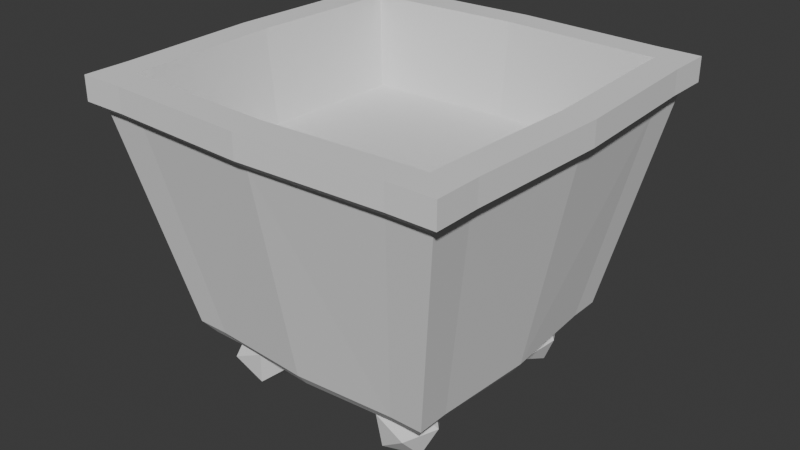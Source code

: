# Source: faccart.blend  (saved by Blender 4.1.24; exported with 4.5.12 LTS)
import bpy
from mathutils import Matrix  # noqa: F401  (used for matrix-valued properties, if any)

bpy.ops.wm.read_factory_settings(use_empty=True)
scene = bpy.context.scene
scene.name = 'Scene'

# ---- world
world_world = bpy.data.worlds.new('World'); scene.world = world_world
world_world.use_nodes = True; world_world.node_tree.nodes.clear()
_N = world_world.node_tree.nodes; _L = world_world.node_tree.links
n0 = _N.new('ShaderNodeOutputWorld'); n0.name = 'World Output'; n0.location = (300, 300)
n1 = _N.new('ShaderNodeBackground'); n1.name = 'Background'; n1.location = (10, 300)
n1.inputs[0].default_value = (0.05088, 0.05088, 0.05088, 1.0)
_L.new(n1.outputs[0], n0.inputs[0])
n0.is_active_output = True
world_world.color = (0.05088, 0.05088, 0.05088)
world_world.use_sun_shadow = False
world_world.sun_shadow_jitter_overblur = 0.0

# ---- meshes
me_cube_003 = bpy.data.meshes.new('Cube.003')
me_cube_003.from_pydata([(-2.0, 0.0, 0.6834), (-3.0, 0.0, 4.7), (-1.9, 1.9, 0.6834), (-2.9, 2.9, 4.7), (0.0, 0.0, 0.6834), (0.0, 2.0, 0.6834), (0.0, 3.0, 4.7), (-3.0, 0.0, 4.33), (-2.9, 2.9, 4.33), (0.0, 3.0, 4.33), (-2.713, 2.713, 4.173), (0.0, 2.813, 4.173), (-2.813, 0.0, 4.173), (-2.051, 2.051, 0.8847), (0.0, 2.151, 0.8847), (-2.151, 0.0, 0.8847), (-1.593, 1.9, 0.6834), (-2.44, 2.9, 4.7), (-1.693, 0.0, 0.6834), (-2.54, 0.0, 4.7), (-2.44, 2.9, 4.33), (-2.281, 2.713, 4.173), (-1.721, 2.051, 0.8847), (-1.9, 1.593, 0.6834), (-2.9, 2.439, 4.7), (0.0, 1.693, 0.6834), (0.0, 2.539, 4.7), (-2.9, 2.439, 4.33), (-2.713, 2.28, 4.173), (-2.051, 1.72, 0.8847), (-2.44, 2.439, 4.7), (-1.593, 1.593, 0.6834), (-1.9, 1.435, 0.6834), (0.0, 2.302, 2.286), (-2.44, 2.202, 4.7), (-1.593, 1.435, 0.6834), (-2.9, 2.202, 4.7), (0.0, 1.535, 0.6834), (-2.9, 2.202, 4.33), (-2.713, 2.059, 4.173), (-2.051, 1.551, 0.8847), (-2.197, 2.9, 4.7), (-1.532, 0.0, 0.6834), (-2.197, 2.9, 4.33), (-2.054, 2.713, 4.173), (-1.547, 2.051, 0.8847), (-1.432, 1.9, 0.6834), (-2.297, 0.0, 2.286), (-2.197, 2.439, 4.7), (-1.432, 1.593, 0.6834), (-2.197, 2.202, 2.286), (-1.432, 1.435, 0.6834), (-1.148, 1.252, -0.05576), (-0.8327, 1.446, 0.3179), (-1.078, 0.9868, 0.3927), (-1.557, 1.022, 0.1802), (-1.609, 1.503, -0.02586), (-1.161, 1.765, 0.05927), (-1.048, 1.336, 0.7849), (-1.495, 1.074, 0.6997), (-1.824, 1.393, 0.4411), (-1.579, 1.852, 0.3663), (-1.099, 1.817, 0.5788), (-1.509, 1.587, 0.8148), (2.0, 0.0, 0.6834), (3.0, 0.0, 4.7), (1.9, 1.9, 0.6834), (2.9, 2.9, 4.7), (3.0, 0.0, 4.33), (2.9, 2.9, 4.33), (2.713, 2.713, 4.173), (2.813, 0.0, 4.173), (2.051, 2.051, 0.8847), (2.151, 0.0, 0.8847), (1.593, 1.9, 0.6834), (2.44, 2.9, 4.7), (1.693, 0.0, 0.6834), (2.54, 0.0, 4.7), (2.44, 2.9, 4.33), (2.281, 2.713, 4.173), (1.721, 2.051, 0.8847), (1.9, 1.593, 0.6834), (2.9, 2.439, 4.7), (2.9, 2.439, 4.33), (2.713, 2.28, 4.173), (2.051, 1.72, 0.8847), (2.44, 2.439, 4.7), (1.593, 1.593, 0.6834), (1.9, 1.435, 0.6834), (2.44, 2.202, 4.7), (1.593, 1.435, 0.6834), (2.9, 2.202, 4.7), (2.9, 2.202, 4.33), (2.713, 2.059, 4.173), (2.051, 1.551, 0.8847), (2.197, 2.9, 4.7), (1.532, 0.0, 0.6834), (2.197, 2.9, 4.33), (2.054, 2.713, 4.173), (1.547, 2.051, 0.8847), (1.432, 1.9, 0.6834), (2.297, 0.0, 2.286), (2.197, 2.439, 4.7), (1.432, 1.593, 0.6834), (2.197, 2.202, 2.286), (1.432, 1.435, 0.6834), (1.148, 1.252, -0.05576), (0.8327, 1.446, 0.3179), (1.078, 0.9868, 0.3927), (1.557, 1.022, 0.1802), (1.609, 1.503, -0.02586), (1.161, 1.765, 0.05927), (1.048, 1.336, 0.7849), (1.495, 1.074, 0.6997), (1.824, 1.393, 0.4411), (1.579, 1.852, 0.3663), (1.099, 1.817, 0.5788), (1.509, 1.587, 0.8148), (-1.9, -1.9, 0.6834), (-2.9, -2.9, 4.7), (0.0, -2.0, 0.6834), (0.0, -3.0, 4.7), (-2.9, -2.9, 4.33), (0.0, -3.0, 4.33), (-2.713, -2.713, 4.173), (0.0, -2.813, 4.173), (-2.051, -2.051, 0.8847), (0.0, -2.151, 0.8847), (-1.593, -1.9, 0.6834), (-2.44, -2.9, 4.7), (-2.44, -2.9, 4.33), (-2.281, -2.713, 4.173), (-1.721, -2.051, 0.8847), (-1.9, -1.593, 0.6834), (-2.9, -2.439, 4.7), (0.0, -1.693, 0.6834), (0.0, -2.539, 4.7), (-2.9, -2.439, 4.33), (-2.713, -2.28, 4.173), (-2.051, -1.72, 0.8847), (-2.44, -2.439, 4.7), (-1.593, -1.593, 0.6834), (-1.9, -1.435, 0.6834), (0.0, -2.302, 2.286), (-2.44, -2.202, 4.7), (-1.593, -1.435, 0.6834), (-2.9, -2.202, 4.7), (0.0, -1.535, 0.6834), (-2.9, -2.202, 4.33), (-2.713, -2.059, 4.173), (-2.051, -1.551, 0.8847), (-2.197, -2.9, 4.7), (-2.197, -2.9, 4.33), (-2.054, -2.713, 4.173), (-1.547, -2.051, 0.8847), (-1.432, -1.9, 0.6834), (-2.197, -2.439, 4.7), (-1.432, -1.593, 0.6834), (-2.197, -2.202, 2.286), (-1.432, -1.435, 0.6834), (-1.148, -1.252, -0.05576), (-0.8327, -1.446, 0.3179), (-1.078, -0.9868, 0.3927), (-1.557, -1.022, 0.1802), (-1.609, -1.503, -0.02586), (-1.161, -1.765, 0.05927), (-1.048, -1.336, 0.7849), (-1.495, -1.074, 0.6997), (-1.824, -1.393, 0.4411), (-1.579, -1.852, 0.3663), (-1.099, -1.817, 0.5788), (-1.509, -1.587, 0.8148), (1.9, -1.9, 0.6834), (2.9, -2.9, 4.7), (2.9, -2.9, 4.33), (2.713, -2.713, 4.173), (2.051, -2.051, 0.8847), (1.593, -1.9, 0.6834), (2.44, -2.9, 4.7), (2.44, -2.9, 4.33), (2.281, -2.713, 4.173), (1.721, -2.051, 0.8847), (1.9, -1.593, 0.6834), (2.9, -2.439, 4.7), (2.9, -2.439, 4.33), (2.713, -2.28, 4.173), (2.051, -1.72, 0.8847), (2.44, -2.439, 4.7), (1.593, -1.593, 0.6834), (1.9, -1.435, 0.6834), (2.44, -2.202, 4.7), (1.593, -1.435, 0.6834), (2.9, -2.202, 4.7), (2.9, -2.202, 4.33), (2.713, -2.059, 4.173), (2.051, -1.551, 0.8847), (2.197, -2.9, 4.7), (2.197, -2.9, 4.33), (2.054, -2.713, 4.173), (1.547, -2.051, 0.8847), (1.432, -1.9, 0.6834), (2.197, -2.439, 4.7), (1.432, -1.593, 0.6834), (2.197, -2.202, 2.286), (1.432, -1.435, 0.6834), (1.148, -1.252, -0.05576), (0.8327, -1.446, 0.3179), (1.078, -0.9868, 0.3927), (1.557, -1.022, 0.1802), (1.609, -1.503, -0.02586), (1.161, -1.765, 0.05927), (1.048, -1.336, 0.7849), (1.495, -1.074, 0.6997), (1.824, -1.393, 0.4411), (1.579, -1.852, 0.3663), (1.099, -1.817, 0.5788), (1.509, -1.587, 0.8148)], [], [(27, 24, 3, 8), (43, 41, 6, 9), (44, 43, 9, 11), (28, 27, 8, 10), (51, 37, 4, 42), (34, 36, 1, 19), (29, 28, 10, 13), (45, 44, 11, 14), (46, 45, 14, 5), (23, 29, 13, 2), (2, 13, 22, 16), (13, 10, 21, 22), (50, 34, 19, 47), (32, 35, 18, 0), (10, 8, 20, 21), (8, 3, 17, 20), (2, 16, 31, 23), (41, 17, 30, 48), (32, 40, 29, 23), (40, 39, 28, 29), (17, 3, 24, 30), (46, 5, 25, 49), (39, 38, 27, 28), (38, 36, 24, 27), (7, 1, 36, 38), (12, 7, 38, 39), (15, 12, 39, 40), (0, 15, 40, 32), (23, 31, 35, 32), (34, 50, 30), (30, 24, 36, 34), (49, 25, 37, 51), (31, 49, 51, 35), (26, 48, 50, 33), (16, 46, 49, 31), (6, 41, 48, 26), (16, 22, 45, 46), (22, 21, 44, 45), (35, 51, 42, 18), (21, 20, 43, 44), (20, 17, 41, 43), (48, 30, 50), (52, 53, 54), (53, 52, 57), (52, 54, 55), (52, 55, 56), (52, 56, 57), (53, 57, 62), (54, 53, 58), (55, 54, 59), (56, 55, 60), (57, 56, 61), (53, 62, 58), (54, 58, 59), (55, 59, 60), (56, 60, 61), (57, 61, 62), (58, 62, 63), (59, 58, 63), (60, 59, 63), (61, 60, 63), (62, 61, 63), (83, 69, 67, 82), (97, 9, 6, 95), (98, 11, 9, 97), (84, 70, 69, 83), (105, 96, 4, 37), (89, 77, 65, 91), (85, 72, 70, 84), (99, 14, 11, 98), (100, 5, 14, 99), (81, 66, 72, 85), (66, 74, 80, 72), (72, 80, 79, 70), (104, 101, 77, 89), (88, 64, 76, 90), (70, 79, 78, 69), (69, 78, 75, 67), (66, 81, 87, 74), (95, 102, 86, 75), (88, 81, 85, 94), (94, 85, 84, 93), (75, 86, 82, 67), (100, 103, 25, 5), (93, 84, 83, 92), (92, 83, 82, 91), (68, 92, 91, 65), (71, 93, 92, 68), (73, 94, 93, 71), (64, 88, 94, 73), (81, 88, 90, 87), (89, 86, 104), (86, 89, 91, 82), (103, 105, 37, 25), (87, 90, 105, 103), (26, 33, 104, 102), (74, 87, 103, 100), (6, 26, 102, 95), (74, 100, 99, 80), (80, 99, 98, 79), (90, 76, 96, 105), (79, 98, 97, 78), (78, 97, 95, 75), (102, 104, 86), (106, 108, 107), (107, 111, 106), (106, 109, 108), (106, 110, 109), (106, 111, 110), (107, 116, 111), (108, 112, 107), (109, 113, 108), (110, 114, 109), (111, 115, 110), (107, 112, 116), (108, 113, 112), (109, 114, 113), (110, 115, 114), (111, 116, 115), (112, 117, 116), (113, 117, 112), (114, 117, 113), (115, 117, 114), (116, 117, 115), (137, 122, 119, 134), (152, 123, 121, 151), (153, 125, 123, 152), (138, 124, 122, 137), (159, 42, 4, 147), (144, 19, 1, 146), (139, 126, 124, 138), (154, 127, 125, 153), (155, 120, 127, 154), (133, 118, 126, 139), (118, 128, 132, 126), (126, 132, 131, 124), (158, 47, 19, 144), (142, 0, 18, 145), (124, 131, 130, 122), (122, 130, 129, 119), (118, 133, 141, 128), (151, 156, 140, 129), (142, 133, 139, 150), (150, 139, 138, 149), (129, 140, 134, 119), (155, 157, 135, 120), (149, 138, 137, 148), (148, 137, 134, 146), (7, 148, 146, 1), (12, 149, 148, 7), (15, 150, 149, 12), (0, 142, 150, 15), (133, 142, 145, 141), (144, 140, 158), (140, 144, 146, 134), (157, 159, 147, 135), (141, 145, 159, 157), (136, 143, 158, 156), (128, 141, 157, 155), (121, 136, 156, 151), (128, 155, 154, 132), (132, 154, 153, 131), (145, 18, 42, 159), (131, 153, 152, 130), (130, 152, 151, 129), (156, 158, 140), (160, 162, 161), (161, 165, 160), (160, 163, 162), (160, 164, 163), (160, 165, 164), (161, 170, 165), (162, 166, 161), (163, 167, 162), (164, 168, 163), (165, 169, 164), (161, 166, 170), (162, 167, 166), (163, 168, 167), (164, 169, 168), (165, 170, 169), (166, 171, 170), (167, 171, 166), (168, 171, 167), (169, 171, 168), (170, 171, 169), (184, 183, 173, 174), (197, 196, 121, 123), (198, 197, 123, 125), (185, 184, 174, 175), (204, 147, 4, 96), (190, 192, 65, 77), (186, 185, 175, 176), (199, 198, 125, 127), (200, 199, 127, 120), (182, 186, 176, 172), (172, 176, 181, 177), (176, 175, 180, 181), (203, 190, 77, 101), (189, 191, 76, 64), (175, 174, 179, 180), (174, 173, 178, 179), (172, 177, 188, 182), (196, 178, 187, 201), (189, 195, 186, 182), (195, 194, 185, 186), (178, 173, 183, 187), (200, 120, 135, 202), (194, 193, 184, 185), (193, 192, 183, 184), (68, 65, 192, 193), (71, 68, 193, 194), (73, 71, 194, 195), (64, 73, 195, 189), (182, 188, 191, 189), (190, 203, 187), (187, 183, 192, 190), (202, 135, 147, 204), (188, 202, 204, 191), (136, 201, 203, 143), (177, 200, 202, 188), (121, 196, 201, 136), (177, 181, 199, 200), (181, 180, 198, 199), (191, 204, 96, 76), (180, 179, 197, 198), (179, 178, 196, 197), (201, 187, 203), (205, 206, 207), (206, 205, 210), (205, 207, 208), (205, 208, 209), (205, 209, 210), (206, 210, 215), (207, 206, 211), (208, 207, 212), (209, 208, 213), (210, 209, 214), (206, 215, 211), (207, 211, 212), (208, 212, 213), (209, 213, 214), (210, 214, 215), (211, 215, 216), (212, 211, 216), (213, 212, 216), (214, 213, 216), (215, 214, 216)])
_uv = me_cube_003.uv_layers.new(name='UVMap')
_uv.uv.foreach_set('vector', [0.6053, 0.2116, 0.625, 0.2116, 0.625, 0.25, 0.6053, 0.25, 0.6053, 0.3085, 0.625, 0.3085, 0.625, 0.5, 0.6053, 0.5, 0.5621, 0.3085, 0.6053, 0.3085, 0.6053, 0.5, 0.5621, 0.5, 0.5621, 0.2116, 0.6053, 0.2116, 0.6053, 0.25, 0.5621, 0.25, 0.1835, 0.5581, 0.375, 0.5581, 0.375, 0.75, 0.1835, 0.75, 0.8366, 0.5581, 0.875, 0.5581, 0.875, 0.75, 0.8366, 0.75, 0.4098, 0.2116, 0.5621, 0.2116, 0.5621, 0.25, 0.4098, 0.25, 0.4098, 0.3085, 0.5621, 0.3085, 0.5621, 0.5, 0.4098, 0.5, 0.375, 0.3085, 0.4098, 0.3085, 0.4098, 0.5, 0.375, 0.5, 0.375, 0.2116, 0.4098, 0.2116, 0.4098, 0.25, 0.375, 0.25, 0.375, 0.25, 0.4098, 0.25, 0.4098, 0.2884, 0.375, 0.2884, 0.4098, 0.25, 0.5621, 0.25, 0.5621, 0.2884, 0.4098, 0.2884, 0.8165, 0.5581, 0.8366, 0.5581, 0.8366, 0.75, 0.8165, 0.75, 0.125, 0.5581, 0.1634, 0.5581, 0.1634, 0.75, 0.125, 0.75, 0.5621, 0.25, 0.6053, 0.25, 0.6053, 0.2884, 0.5621, 0.2884, 0.6053, 0.25, 0.625, 0.25, 0.625, 0.2884, 0.6053, 0.2884, 0.125, 0.5, 0.1634, 0.5, 0.1634, 0.5384, 0.125, 0.5384, 0.8165, 0.5, 0.8366, 0.5, 0.8366, 0.5384, 0.8165, 0.5384, 0.375, 0.1919, 0.4098, 0.1919, 0.4098, 0.2116, 0.375, 0.2116, 0.4098, 0.1919, 0.5621, 0.1919, 0.5621, 0.2116, 0.4098, 0.2116, 0.8366, 0.5, 0.875, 0.5, 0.875, 0.5384, 0.8366, 0.5384, 0.1835, 0.5, 0.375, 0.5, 0.375, 0.5384, 0.1835, 0.5384, 0.5621, 0.1919, 0.6053, 0.1919, 0.6053, 0.2116, 0.5621, 0.2116, 0.6053, 0.1919, 0.625, 0.1919, 0.625, 0.2116, 0.6053, 0.2116, 0.6053, 0.0, 0.625, 0.0, 0.625, 0.1919, 0.6053, 0.1919, 0.5621, 0.0, 0.6053, 0.0, 0.6053, 0.1919, 0.5621, 0.1919, 0.4098, 0.0, 0.5621, 0.0, 0.5621, 0.1919, 0.4098, 0.1919, 0.375, 0.0, 0.4098, 0.0, 0.4098, 0.1919, 0.375, 0.1919, 0.125, 0.5384, 0.1634, 0.5384, 0.1634, 0.5581, 0.125, 0.5581, 0.8366, 0.5581, 0.8165, 0.5581, 0.8366, 0.5384, 0.8366, 0.5384, 0.875, 0.5384, 0.875, 0.5581, 0.8366, 0.5581, 0.1835, 0.5384, 0.375, 0.5384, 0.375, 0.5581, 0.1835, 0.5581, 0.1634, 0.5384, 0.1835, 0.5384, 0.1835, 0.5581, 0.1634, 0.5581, 0.625, 0.5384, 0.8165, 0.5384, 0.8165, 0.5581, 0.625, 0.5581, 0.1634, 0.5, 0.1835, 0.5, 0.1835, 0.5384, 0.1634, 0.5384, 0.625, 0.5, 0.8165, 0.5, 0.8165, 0.5384, 0.625, 0.5384, 0.375, 0.2884, 0.4098, 0.2884, 0.4098, 0.3085, 0.375, 0.3085, 0.4098, 0.2884, 0.5621, 0.2884, 0.5621, 0.3085, 0.4098, 0.3085, 0.1634, 0.5581, 0.1835, 0.5581, 0.1835, 0.75, 0.1634, 0.75, 0.5621, 0.2884, 0.6053, 0.2884, 0.6053, 0.3085, 0.5621, 0.3085, 0.6053, 0.2884, 0.625, 0.2884, 0.625, 0.3085, 0.6053, 0.3085, 0.8165, 0.5384, 0.8366, 0.5384, 0.8165, 0.5581, 0.1818, 0.0, 0.2727, 0.1575, 0.09091, 0.1575, 0.2727, 0.1575, 0.3636, 0.0, 0.4545, 0.1575, 0.9091, 0.0, 1.0, 0.1575, 0.8182, 0.1575, 0.7273, 0.0, 0.8182, 0.1575, 0.6364, 0.1575, 0.5455, 0.0, 0.6364, 0.1575, 0.4545, 0.1575, 0.2727, 0.1575, 0.4545, 0.1575, 0.3636, 0.3149, 0.09091, 0.1575, 0.2727, 0.1575, 0.1818, 0.3149, 0.8182, 0.1575, 1.0, 0.1575, 0.9091, 0.3149, 0.6364, 0.1575, 0.8182, 0.1575, 0.7273, 0.3149, 0.4545, 0.1575, 0.6364, 0.1575, 0.5455, 0.3149, 0.2727, 0.1575, 0.3636, 0.3149, 0.1818, 0.3149, 0.09091, 0.1575, 0.1818, 0.3149, 0.0, 0.3149, 0.8182, 0.1575, 0.9091, 0.3149, 0.7273, 0.3149, 0.6364, 0.1575, 0.7273, 0.3149, 0.5455, 0.3149, 0.4545, 0.1575, 0.5455, 0.3149, 0.3636, 0.3149, 0.1818, 0.3149, 0.3636, 0.3149, 0.2727, 0.4724, 0.0, 0.3149, 0.1818, 0.3149, 0.09091, 0.4724, 0.7273, 0.3149, 0.9091, 0.3149, 0.8182, 0.4724, 0.5455, 0.3149, 0.7273, 0.3149, 0.6364, 0.4724, 0.3636, 0.3149, 0.5455, 0.3149, 0.4545, 0.4724, 0.6053, 0.2116, 0.6053, 0.25, 0.625, 0.25, 0.625, 0.2116, 0.6053, 0.3085, 0.6053, 0.5, 0.625, 0.5, 0.625, 0.3085, 0.5621, 0.3085, 0.5621, 0.5, 0.6053, 0.5, 0.6053, 0.3085, 0.5621, 0.2116, 0.5621, 0.25, 0.6053, 0.25, 0.6053, 0.2116, 0.1835, 0.5581, 0.1835, 0.75, 0.375, 0.75, 0.375, 0.5581, 0.8366, 0.5581, 0.8366, 0.75, 0.875, 0.75, 0.875, 0.5581, 0.4098, 0.2116, 0.4098, 0.25, 0.5621, 0.25, 0.5621, 0.2116, 0.4098, 0.3085, 0.4098, 0.5, 0.5621, 0.5, 0.5621, 0.3085, 0.375, 0.3085, 0.375, 0.5, 0.4098, 0.5, 0.4098, 0.3085, 0.375, 0.2116, 0.375, 0.25, 0.4098, 0.25, 0.4098, 0.2116, 0.375, 0.25, 0.375, 0.2884, 0.4098, 0.2884, 0.4098, 0.25, 0.4098, 0.25, 0.4098, 0.2884, 0.5621, 0.2884, 0.5621, 0.25, 0.8165, 0.5581, 0.8165, 0.75, 0.8366, 0.75, 0.8366, 0.5581, 0.125, 0.5581, 0.125, 0.75, 0.1634, 0.75, 0.1634, 0.5581, 0.5621, 0.25, 0.5621, 0.2884, 0.6053, 0.2884, 0.6053, 0.25, 0.6053, 0.25, 0.6053, 0.2884, 0.625, 0.2884, 0.625, 0.25, 0.125, 0.5, 0.125, 0.5384, 0.1634, 0.5384, 0.1634, 0.5, 0.8165, 0.5, 0.8165, 0.5384, 0.8366, 0.5384, 0.8366, 0.5, 0.375, 0.1919, 0.375, 0.2116, 0.4098, 0.2116, 0.4098, 0.1919, 0.4098, 0.1919, 0.4098, 0.2116, 0.5621, 0.2116, 0.5621, 0.1919, 0.8366, 0.5, 0.8366, 0.5384, 0.875, 0.5384, 0.875, 0.5, 0.1835, 0.5, 0.1835, 0.5384, 0.375, 0.5384, 0.375, 0.5, 0.5621, 0.1919, 0.5621, 0.2116, 0.6053, 0.2116, 0.6053, 0.1919, 0.6053, 0.1919, 0.6053, 0.2116, 0.625, 0.2116, 0.625, 0.1919, 0.6053, 0.0, 0.6053, 0.1919, 0.625, 0.1919, 0.625, 0.0, 0.5621, 0.0, 0.5621, 0.1919, 0.6053, 0.1919, 0.6053, 0.0, 0.4098, 0.0, 0.4098, 0.1919, 0.5621, 0.1919, 0.5621, 0.0, 0.375, 0.0, 0.375, 0.1919, 0.4098, 0.1919, 0.4098, 0.0, 0.125, 0.5384, 0.125, 0.5581, 0.1634, 0.5581, 0.1634, 0.5384, 0.8366, 0.5581, 0.8366, 0.5384, 0.8165, 0.5581, 0.8366, 0.5384, 0.8366, 0.5581, 0.875, 0.5581, 0.875, 0.5384, 0.1835, 0.5384, 0.1835, 0.5581, 0.375, 0.5581, 0.375, 0.5384, 0.1634, 0.5384, 0.1634, 0.5581, 0.1835, 0.5581, 0.1835, 0.5384, 0.625, 0.5384, 0.625, 0.5581, 0.8165, 0.5581, 0.8165, 0.5384, 0.1634, 0.5, 0.1634, 0.5384, 0.1835, 0.5384, 0.1835, 0.5, 0.625, 0.5, 0.625, 0.5384, 0.8165, 0.5384, 0.8165, 0.5, 0.375, 0.2884, 0.375, 0.3085, 0.4098, 0.3085, 0.4098, 0.2884, 0.4098, 0.2884, 0.4098, 0.3085, 0.5621, 0.3085, 0.5621, 0.2884, 0.1634, 0.5581, 0.1634, 0.75, 0.1835, 0.75, 0.1835, 0.5581, 0.5621, 0.2884, 0.5621, 0.3085, 0.6053, 0.3085, 0.6053, 0.2884, 0.6053, 0.2884, 0.6053, 0.3085, 0.625, 0.3085, 0.625, 0.2884, 0.8165, 0.5384, 0.8165, 0.5581, 0.8366, 0.5384, 0.1818, 0.0, 0.09091, 0.1575, 0.2727, 0.1575, 0.2727, 0.1575, 0.4545, 0.1575, 0.3636, 0.0, 0.9091, 0.0, 0.8182, 0.1575, 1.0, 0.1575, 0.7273, 0.0, 0.6364, 0.1575, 0.8182, 0.1575, 0.5455, 0.0, 0.4545, 0.1575, 0.6364, 0.1575, 0.2727, 0.1575, 0.3636, 0.3149, 0.4545, 0.1575, 0.09091, 0.1575, 0.1818, 0.3149, 0.2727, 0.1575, 0.8182, 0.1575, 0.9091, 0.3149, 1.0, 0.1575, 0.6364, 0.1575, 0.7273, 0.3149, 0.8182, 0.1575, 0.4545, 0.1575, 0.5455, 0.3149, 0.6364, 0.1575, 0.2727, 0.1575, 0.1818, 0.3149, 0.3636, 0.3149, 0.09091, 0.1575, 0.0, 0.3149, 0.1818, 0.3149, 0.8182, 0.1575, 0.7273, 0.3149, 0.9091, 0.3149, 0.6364, 0.1575, 0.5455, 0.3149, 0.7273, 0.3149, 0.4545, 0.1575, 0.3636, 0.3149, 0.5455, 0.3149, 0.1818, 0.3149, 0.2727, 0.4724, 0.3636, 0.3149, 0.0, 0.3149, 0.09091, 0.4724, 0.1818, 0.3149, 0.7273, 0.3149, 0.8182, 0.4724, 0.9091, 0.3149, 0.5455, 0.3149, 0.6364, 0.4724, 0.7273, 0.3149, 0.3636, 0.3149, 0.4545, 0.4724, 0.5455, 0.3149, 0.6053, 0.2116, 0.6053, 0.25, 0.625, 0.25, 0.625, 0.2116, 0.6053, 0.3085, 0.6053, 0.5, 0.625, 0.5, 0.625, 0.3085, 0.5621, 0.3085, 0.5621, 0.5, 0.6053, 0.5, 0.6053, 0.3085, 0.5621, 0.2116, 0.5621, 0.25, 0.6053, 0.25, 0.6053, 0.2116, 0.1835, 0.5581, 0.1835, 0.75, 0.375, 0.75, 0.375, 0.5581, 0.8366, 0.5581, 0.8366, 0.75, 0.875, 0.75, 0.875, 0.5581, 0.4098, 0.2116, 0.4098, 0.25, 0.5621, 0.25, 0.5621, 0.2116, 0.4098, 0.3085, 0.4098, 0.5, 0.5621, 0.5, 0.5621, 0.3085, 0.375, 0.3085, 0.375, 0.5, 0.4098, 0.5, 0.4098, 0.3085, 0.375, 0.2116, 0.375, 0.25, 0.4098, 0.25, 0.4098, 0.2116, 0.375, 0.25, 0.375, 0.2884, 0.4098, 0.2884, 0.4098, 0.25, 0.4098, 0.25, 0.4098, 0.2884, 0.5621, 0.2884, 0.5621, 0.25, 0.8165, 0.5581, 0.8165, 0.75, 0.8366, 0.75, 0.8366, 0.5581, 0.125, 0.5581, 0.125, 0.75, 0.1634, 0.75, 0.1634, 0.5581, 0.5621, 0.25, 0.5621, 0.2884, 0.6053, 0.2884, 0.6053, 0.25, 0.6053, 0.25, 0.6053, 0.2884, 0.625, 0.2884, 0.625, 0.25, 0.125, 0.5, 0.125, 0.5384, 0.1634, 0.5384, 0.1634, 0.5, 0.8165, 0.5, 0.8165, 0.5384, 0.8366, 0.5384, 0.8366, 0.5, 0.375, 0.1919, 0.375, 0.2116, 0.4098, 0.2116, 0.4098, 0.1919, 0.4098, 0.1919, 0.4098, 0.2116, 0.5621, 0.2116, 0.5621, 0.1919, 0.8366, 0.5, 0.8366, 0.5384, 0.875, 0.5384, 0.875, 0.5, 0.1835, 0.5, 0.1835, 0.5384, 0.375, 0.5384, 0.375, 0.5, 0.5621, 0.1919, 0.5621, 0.2116, 0.6053, 0.2116, 0.6053, 0.1919, 0.6053, 0.1919, 0.6053, 0.2116, 0.625, 0.2116, 0.625, 0.1919, 0.6053, 0.0, 0.6053, 0.1919, 0.625, 0.1919, 0.625, 0.0, 0.5621, 0.0, 0.5621, 0.1919, 0.6053, 0.1919, 0.6053, 0.0, 0.4098, 0.0, 0.4098, 0.1919, 0.5621, 0.1919, 0.5621, 0.0, 0.375, 0.0, 0.375, 0.1919, 0.4098, 0.1919, 0.4098, 0.0, 0.125, 0.5384, 0.125, 0.5581, 0.1634, 0.5581, 0.1634, 0.5384, 0.8366, 0.5581, 0.8366, 0.5384, 0.8165, 0.5581, 0.8366, 0.5384, 0.8366, 0.5581, 0.875, 0.5581, 0.875, 0.5384, 0.1835, 0.5384, 0.1835, 0.5581, 0.375, 0.5581, 0.375, 0.5384, 0.1634, 0.5384, 0.1634, 0.5581, 0.1835, 0.5581, 0.1835, 0.5384, 0.625, 0.5384, 0.625, 0.5581, 0.8165, 0.5581, 0.8165, 0.5384, 0.1634, 0.5, 0.1634, 0.5384, 0.1835, 0.5384, 0.1835, 0.5, 0.625, 0.5, 0.625, 0.5384, 0.8165, 0.5384, 0.8165, 0.5, 0.375, 0.2884, 0.375, 0.3085, 0.4098, 0.3085, 0.4098, 0.2884, 0.4098, 0.2884, 0.4098, 0.3085, 0.5621, 0.3085, 0.5621, 0.2884, 0.1634, 0.5581, 0.1634, 0.75, 0.1835, 0.75, 0.1835, 0.5581, 0.5621, 0.2884, 0.5621, 0.3085, 0.6053, 0.3085, 0.6053, 0.2884, 0.6053, 0.2884, 0.6053, 0.3085, 0.625, 0.3085, 0.625, 0.2884, 0.8165, 0.5384, 0.8165, 0.5581, 0.8366, 0.5384, 0.1818, 0.0, 0.09091, 0.1575, 0.2727, 0.1575, 0.2727, 0.1575, 0.4545, 0.1575, 0.3636, 0.0, 0.9091, 0.0, 0.8182, 0.1575, 1.0, 0.1575, 0.7273, 0.0, 0.6364, 0.1575, 0.8182, 0.1575, 0.5455, 0.0, 0.4545, 0.1575, 0.6364, 0.1575, 0.2727, 0.1575, 0.3636, 0.3149, 0.4545, 0.1575, 0.09091, 0.1575, 0.1818, 0.3149, 0.2727, 0.1575, 0.8182, 0.1575, 0.9091, 0.3149, 1.0, 0.1575, 0.6364, 0.1575, 0.7273, 0.3149, 0.8182, 0.1575, 0.4545, 0.1575, 0.5455, 0.3149, 0.6364, 0.1575, 0.2727, 0.1575, 0.1818, 0.3149, 0.3636, 0.3149, 0.09091, 0.1575, 0.0, 0.3149, 0.1818, 0.3149, 0.8182, 0.1575, 0.7273, 0.3149, 0.9091, 0.3149, 0.6364, 0.1575, 0.5455, 0.3149, 0.7273, 0.3149, 0.4545, 0.1575, 0.3636, 0.3149, 0.5455, 0.3149, 0.1818, 0.3149, 0.2727, 0.4724, 0.3636, 0.3149, 0.0, 0.3149, 0.09091, 0.4724, 0.1818, 0.3149, 0.7273, 0.3149, 0.8182, 0.4724, 0.9091, 0.3149, 0.5455, 0.3149, 0.6364, 0.4724, 0.7273, 0.3149, 0.3636, 0.3149, 0.4545, 0.4724, 0.5455, 0.3149, 0.6053, 0.2116, 0.625, 0.2116, 0.625, 0.25, 0.6053, 0.25, 0.6053, 0.3085, 0.625, 0.3085, 0.625, 0.5, 0.6053, 0.5, 0.5621, 0.3085, 0.6053, 0.3085, 0.6053, 0.5, 0.5621, 0.5, 0.5621, 0.2116, 0.6053, 0.2116, 0.6053, 0.25, 0.5621, 0.25, 0.1835, 0.5581, 0.375, 0.5581, 0.375, 0.75, 0.1835, 0.75, 0.8366, 0.5581, 0.875, 0.5581, 0.875, 0.75, 0.8366, 0.75, 0.4098, 0.2116, 0.5621, 0.2116, 0.5621, 0.25, 0.4098, 0.25, 0.4098, 0.3085, 0.5621, 0.3085, 0.5621, 0.5, 0.4098, 0.5, 0.375, 0.3085, 0.4098, 0.3085, 0.4098, 0.5, 0.375, 0.5, 0.375, 0.2116, 0.4098, 0.2116, 0.4098, 0.25, 0.375, 0.25, 0.375, 0.25, 0.4098, 0.25, 0.4098, 0.2884, 0.375, 0.2884, 0.4098, 0.25, 0.5621, 0.25, 0.5621, 0.2884, 0.4098, 0.2884, 0.8165, 0.5581, 0.8366, 0.5581, 0.8366, 0.75, 0.8165, 0.75, 0.125, 0.5581, 0.1634, 0.5581, 0.1634, 0.75, 0.125, 0.75, 0.5621, 0.25, 0.6053, 0.25, 0.6053, 0.2884, 0.5621, 0.2884, 0.6053, 0.25, 0.625, 0.25, 0.625, 0.2884, 0.6053, 0.2884, 0.125, 0.5, 0.1634, 0.5, 0.1634, 0.5384, 0.125, 0.5384, 0.8165, 0.5, 0.8366, 0.5, 0.8366, 0.5384, 0.8165, 0.5384, 0.375, 0.1919, 0.4098, 0.1919, 0.4098, 0.2116, 0.375, 0.2116, 0.4098, 0.1919, 0.5621, 0.1919, 0.5621, 0.2116, 0.4098, 0.2116, 0.8366, 0.5, 0.875, 0.5, 0.875, 0.5384, 0.8366, 0.5384, 0.1835, 0.5, 0.375, 0.5, 0.375, 0.5384, 0.1835, 0.5384, 0.5621, 0.1919, 0.6053, 0.1919, 0.6053, 0.2116, 0.5621, 0.2116, 0.6053, 0.1919, 0.625, 0.1919, 0.625, 0.2116, 0.6053, 0.2116, 0.6053, 0.0, 0.625, 0.0, 0.625, 0.1919, 0.6053, 0.1919, 0.5621, 0.0, 0.6053, 0.0, 0.6053, 0.1919, 0.5621, 0.1919, 0.4098, 0.0, 0.5621, 0.0, 0.5621, 0.1919, 0.4098, 0.1919, 0.375, 0.0, 0.4098, 0.0, 0.4098, 0.1919, 0.375, 0.1919, 0.125, 0.5384, 0.1634, 0.5384, 0.1634, 0.5581, 0.125, 0.5581, 0.8366, 0.5581, 0.8165, 0.5581, 0.8366, 0.5384, 0.8366, 0.5384, 0.875, 0.5384, 0.875, 0.5581, 0.8366, 0.5581, 0.1835, 0.5384, 0.375, 0.5384, 0.375, 0.5581, 0.1835, 0.5581, 0.1634, 0.5384, 0.1835, 0.5384, 0.1835, 0.5581, 0.1634, 0.5581, 0.625, 0.5384, 0.8165, 0.5384, 0.8165, 0.5581, 0.625, 0.5581, 0.1634, 0.5, 0.1835, 0.5, 0.1835, 0.5384, 0.1634, 0.5384, 0.625, 0.5, 0.8165, 0.5, 0.8165, 0.5384, 0.625, 0.5384, 0.375, 0.2884, 0.4098, 0.2884, 0.4098, 0.3085, 0.375, 0.3085, 0.4098, 0.2884, 0.5621, 0.2884, 0.5621, 0.3085, 0.4098, 0.3085, 0.1634, 0.5581, 0.1835, 0.5581, 0.1835, 0.75, 0.1634, 0.75, 0.5621, 0.2884, 0.6053, 0.2884, 0.6053, 0.3085, 0.5621, 0.3085, 0.6053, 0.2884, 0.625, 0.2884, 0.625, 0.3085, 0.6053, 0.3085, 0.8165, 0.5384, 0.8366, 0.5384, 0.8165, 0.5581, 0.1818, 0.0, 0.2727, 0.1575, 0.09091, 0.1575, 0.2727, 0.1575, 0.3636, 0.0, 0.4545, 0.1575, 0.9091, 0.0, 1.0, 0.1575, 0.8182, 0.1575, 0.7273, 0.0, 0.8182, 0.1575, 0.6364, 0.1575, 0.5455, 0.0, 0.6364, 0.1575, 0.4545, 0.1575, 0.2727, 0.1575, 0.4545, 0.1575, 0.3636, 0.3149, 0.09091, 0.1575, 0.2727, 0.1575, 0.1818, 0.3149, 0.8182, 0.1575, 1.0, 0.1575, 0.9091, 0.3149, 0.6364, 0.1575, 0.8182, 0.1575, 0.7273, 0.3149, 0.4545, 0.1575, 0.6364, 0.1575, 0.5455, 0.3149, 0.2727, 0.1575, 0.3636, 0.3149, 0.1818, 0.3149, 0.09091, 0.1575, 0.1818, 0.3149, 0.0, 0.3149, 0.8182, 0.1575, 0.9091, 0.3149, 0.7273, 0.3149, 0.6364, 0.1575, 0.7273, 0.3149, 0.5455, 0.3149, 0.4545, 0.1575, 0.5455, 0.3149, 0.3636, 0.3149, 0.1818, 0.3149, 0.3636, 0.3149, 0.2727, 0.4724, 0.0, 0.3149, 0.1818, 0.3149, 0.09091, 0.4724, 0.7273, 0.3149, 0.9091, 0.3149, 0.8182, 0.4724, 0.5455, 0.3149, 0.7273, 0.3149, 0.6364, 0.4724, 0.3636, 0.3149, 0.5455, 0.3149, 0.4545, 0.4724])
me_cube_003.update()
me_plane = bpy.data.meshes.new('Plane')
me_plane.from_pydata([(-2.402, -2.402, 3.25), (2.402, -2.402, 3.25), (-2.402, 2.402, 3.25), (2.402, 2.402, 3.25)], [], [(0, 1, 3, 2)])
_uv = me_plane.uv_layers.new(name='UVMap')
_uv.uv.foreach_set('vector', [0.0, 0.0, 1.0, 0.0, 1.0, 1.0, 0.0, 1.0])
me_plane.update()

# ---- objects
ob_cube_001 = bpy.data.objects.new('Cube.001', me_cube_003)
ob_plane = bpy.data.objects.new('Plane', me_plane)

# ---- transforms, parenting, visibility, modifiers, constraints
ob_cube_001.location = (0.0, 0.0, 0.0)
ob_plane.location = (0.0, 0.0, 0.0)

# ---- collection membership
scene.collection.objects.link(ob_cube_001)
scene.collection.objects.link(ob_plane)

# ---- scene / render settings (as saved in the file)
scene.frame_start = 1; scene.frame_end = 250; scene.frame_set(1)
scene.render.engine = 'BLENDER_EEVEE_NEXT'
scene.cycles.sampling_pattern = 'TABULATED_SOBOL'
scene.eevee.ray_tracing_options.trace_max_roughness = 0.0
bpy.context.view_layer.update()

# ---- added for rendering (the .blend has no active camera and no usable light): camera, sun
cam_auto = bpy.data.cameras.new('AutoCamera')
cam_auto.lens = 50.0
cam_auto.sensor_width = 36.0
cam_auto.clip_end = 1000.0
ob_auto_camera = bpy.data.objects.new('AutoCamera', cam_auto)
scene.collection.objects.link(ob_auto_camera)
ob_auto_camera.location = (8.99979, -10.7997, 9.52195)
ob_auto_camera.rotation_euler = (1.09748, -7.21219e-08, 0.694738)
scene.camera = ob_auto_camera
light_auto_sun = bpy.data.lights.new('AutoSun', 'SUN')
light_auto_sun.energy = 3.0
light_auto_sun.angle = 0.0523599
ob_auto_sun = bpy.data.objects.new('AutoSun', light_auto_sun)
scene.collection.objects.link(ob_auto_sun)
ob_auto_sun.rotation_euler = (0.872665, 0.174533, 0.523599)
bpy.context.view_layer.update()
